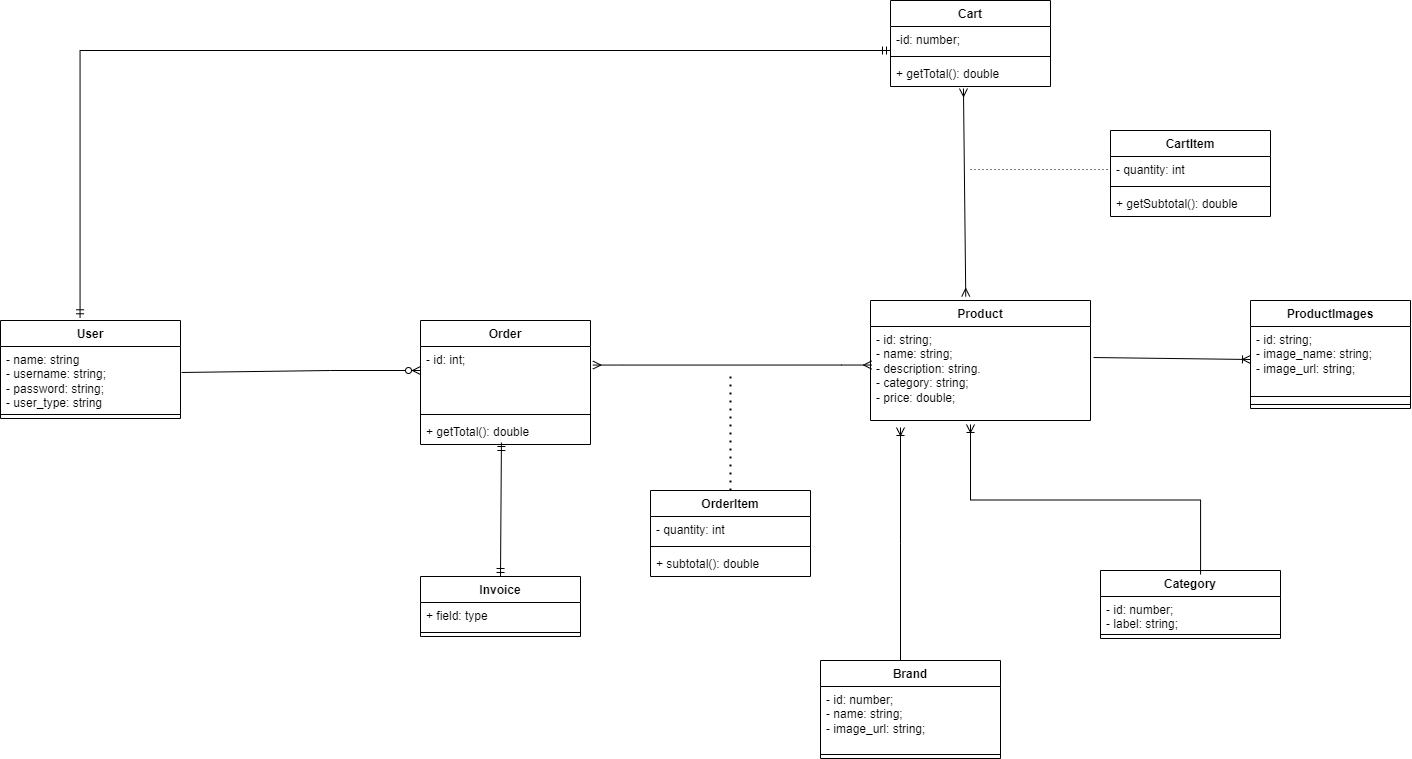

The diagram above was exported from draw.io. Its source (the exported page's mxGraphModel, read from the mxfile embedded in the PNG):
<mxGraphModel dx="1793" dy="923" grid="1" gridSize="10" guides="1" tooltips="1" connect="1" arrows="1" fold="1" page="1" pageScale="1" pageWidth="850" pageHeight="1100" math="0" shadow="0">
  <root>
    <mxCell id="0" />
    <mxCell id="1" parent="0" />
    <mxCell id="4DSIckhdrmJTddsHtzJG-13" value="" style="fontSize=12;html=1;endArrow=ERzeroToMany;endFill=1;rounded=0;exitX=1.006;exitY=0.406;exitDx=0;exitDy=0;entryX=0;entryY=0.375;entryDx=0;entryDy=0;exitPerimeter=0;entryPerimeter=0;" parent="1" source="4DSIckhdrmJTddsHtzJG-28" target="4DSIckhdrmJTddsHtzJG-32" edge="1">
      <mxGeometry width="100" height="100" relative="1" as="geometry">
        <mxPoint x="170" y="160" as="sourcePoint" />
        <mxPoint x="408" y="145" as="targetPoint" />
        <Array as="points">
          <mxPoint x="400" y="410" />
        </Array>
      </mxGeometry>
    </mxCell>
    <mxCell id="4DSIckhdrmJTddsHtzJG-24" value="" style="edgeStyle=entityRelationEdgeStyle;fontSize=12;html=1;endArrow=ERmany;startArrow=ERmany;rounded=0;entryX=0.005;entryY=0.41;entryDx=0;entryDy=0;exitX=1.014;exitY=0.29;exitDx=0;exitDy=0;exitPerimeter=0;entryPerimeter=0;" parent="1" source="4DSIckhdrmJTddsHtzJG-32" target="4DSIckhdrmJTddsHtzJG-36" edge="1">
      <mxGeometry width="100" height="100" relative="1" as="geometry">
        <mxPoint x="570" y="404" as="sourcePoint" />
        <mxPoint x="796.9200000000001" y="417.9559999999999" as="targetPoint" />
        <Array as="points">
          <mxPoint x="840" y="123" />
        </Array>
      </mxGeometry>
    </mxCell>
    <mxCell id="4DSIckhdrmJTddsHtzJG-26" value="" style="endArrow=none;dashed=1;html=1;dashPattern=1 3;strokeWidth=2;rounded=0;exitX=0.5;exitY=0;exitDx=0;exitDy=0;" parent="1" source="4DSIckhdrmJTddsHtzJG-39" edge="1">
      <mxGeometry width="50" height="50" relative="1" as="geometry">
        <mxPoint x="690" y="490" as="sourcePoint" />
        <mxPoint x="800" y="410" as="targetPoint" />
        <Array as="points" />
      </mxGeometry>
    </mxCell>
    <mxCell id="4DSIckhdrmJTddsHtzJG-27" value="User" style="swimlane;fontStyle=1;align=center;verticalAlign=top;childLayout=stackLayout;horizontal=1;startSize=26;horizontalStack=0;resizeParent=1;resizeParentMax=0;resizeLast=0;collapsible=1;marginBottom=0;whiteSpace=wrap;html=1;" parent="1" vertex="1">
      <mxGeometry x="70" y="360" width="180" height="98" as="geometry" />
    </mxCell>
    <mxCell id="4DSIckhdrmJTddsHtzJG-28" value="- name: string&lt;br&gt;- username: string;&lt;br&gt;- password: string;&lt;br&gt;- user_type: string" style="text;strokeColor=none;fillColor=none;align=left;verticalAlign=top;spacingLeft=4;spacingRight=4;overflow=hidden;rotatable=0;points=[[0,0.5],[1,0.5]];portConstraint=eastwest;whiteSpace=wrap;html=1;" parent="4DSIckhdrmJTddsHtzJG-27" vertex="1">
      <mxGeometry y="26" width="180" height="64" as="geometry" />
    </mxCell>
    <mxCell id="4DSIckhdrmJTddsHtzJG-29" value="" style="line;strokeWidth=1;fillColor=none;align=left;verticalAlign=middle;spacingTop=-1;spacingLeft=3;spacingRight=3;rotatable=0;labelPosition=right;points=[];portConstraint=eastwest;strokeColor=inherit;" parent="4DSIckhdrmJTddsHtzJG-27" vertex="1">
      <mxGeometry y="90" width="180" height="8" as="geometry" />
    </mxCell>
    <mxCell id="4DSIckhdrmJTddsHtzJG-31" value="Order&lt;br&gt;" style="swimlane;fontStyle=1;align=center;verticalAlign=top;childLayout=stackLayout;horizontal=1;startSize=26;horizontalStack=0;resizeParent=1;resizeParentMax=0;resizeLast=0;collapsible=1;marginBottom=0;whiteSpace=wrap;html=1;" parent="1" vertex="1">
      <mxGeometry x="490" y="360" width="170" height="124" as="geometry" />
    </mxCell>
    <mxCell id="4DSIckhdrmJTddsHtzJG-32" value="- id: int;" style="text;strokeColor=none;fillColor=none;align=left;verticalAlign=top;spacingLeft=4;spacingRight=4;overflow=hidden;rotatable=0;points=[[0,0.5],[1,0.5]];portConstraint=eastwest;whiteSpace=wrap;html=1;" parent="4DSIckhdrmJTddsHtzJG-31" vertex="1">
      <mxGeometry y="26" width="170" height="64" as="geometry" />
    </mxCell>
    <mxCell id="4DSIckhdrmJTddsHtzJG-33" value="" style="line;strokeWidth=1;fillColor=none;align=left;verticalAlign=middle;spacingTop=-1;spacingLeft=3;spacingRight=3;rotatable=0;labelPosition=right;points=[];portConstraint=eastwest;strokeColor=inherit;" parent="4DSIckhdrmJTddsHtzJG-31" vertex="1">
      <mxGeometry y="90" width="170" height="8" as="geometry" />
    </mxCell>
    <mxCell id="4DSIckhdrmJTddsHtzJG-34" value="+ getTotal(): double" style="text;strokeColor=none;fillColor=none;align=left;verticalAlign=top;spacingLeft=4;spacingRight=4;overflow=hidden;rotatable=0;points=[[0,0.5],[1,0.5]];portConstraint=eastwest;whiteSpace=wrap;html=1;" parent="4DSIckhdrmJTddsHtzJG-31" vertex="1">
      <mxGeometry y="98" width="170" height="26" as="geometry" />
    </mxCell>
    <mxCell id="4DSIckhdrmJTddsHtzJG-35" value="Product" style="swimlane;fontStyle=1;align=center;verticalAlign=top;childLayout=stackLayout;horizontal=1;startSize=26;horizontalStack=0;resizeParent=1;resizeParentMax=0;resizeLast=0;collapsible=1;marginBottom=0;whiteSpace=wrap;html=1;" parent="1" vertex="1">
      <mxGeometry x="940" y="340" width="220" height="120" as="geometry" />
    </mxCell>
    <mxCell id="4DSIckhdrmJTddsHtzJG-36" value="- id: string;&lt;br&gt;- name: string;&lt;br&gt;- description: string.&lt;br&gt;- category: string;&lt;br&gt;- price: double;" style="text;strokeColor=none;fillColor=none;align=left;verticalAlign=top;spacingLeft=4;spacingRight=4;overflow=hidden;rotatable=0;points=[[0,0.5],[1,0.5]];portConstraint=eastwest;whiteSpace=wrap;html=1;" parent="4DSIckhdrmJTddsHtzJG-35" vertex="1">
      <mxGeometry y="26" width="220" height="94" as="geometry" />
    </mxCell>
    <mxCell id="4DSIckhdrmJTddsHtzJG-39" value="OrderItem" style="swimlane;fontStyle=1;align=center;verticalAlign=top;childLayout=stackLayout;horizontal=1;startSize=26;horizontalStack=0;resizeParent=1;resizeParentMax=0;resizeLast=0;collapsible=1;marginBottom=0;whiteSpace=wrap;html=1;" parent="1" vertex="1">
      <mxGeometry x="720" y="530" width="160" height="86" as="geometry" />
    </mxCell>
    <mxCell id="4DSIckhdrmJTddsHtzJG-40" value="- quantity: int" style="text;strokeColor=none;fillColor=none;align=left;verticalAlign=top;spacingLeft=4;spacingRight=4;overflow=hidden;rotatable=0;points=[[0,0.5],[1,0.5]];portConstraint=eastwest;whiteSpace=wrap;html=1;" parent="4DSIckhdrmJTddsHtzJG-39" vertex="1">
      <mxGeometry y="26" width="160" height="26" as="geometry" />
    </mxCell>
    <mxCell id="4DSIckhdrmJTddsHtzJG-41" value="" style="line;strokeWidth=1;fillColor=none;align=left;verticalAlign=middle;spacingTop=-1;spacingLeft=3;spacingRight=3;rotatable=0;labelPosition=right;points=[];portConstraint=eastwest;strokeColor=inherit;" parent="4DSIckhdrmJTddsHtzJG-39" vertex="1">
      <mxGeometry y="52" width="160" height="8" as="geometry" />
    </mxCell>
    <mxCell id="4DSIckhdrmJTddsHtzJG-42" value="+ subtotal(): double" style="text;strokeColor=none;fillColor=none;align=left;verticalAlign=top;spacingLeft=4;spacingRight=4;overflow=hidden;rotatable=0;points=[[0,0.5],[1,0.5]];portConstraint=eastwest;whiteSpace=wrap;html=1;" parent="4DSIckhdrmJTddsHtzJG-39" vertex="1">
      <mxGeometry y="60" width="160" height="26" as="geometry" />
    </mxCell>
    <mxCell id="4DSIckhdrmJTddsHtzJG-44" value="" style="fontSize=12;html=1;endArrow=ERmandOne;startArrow=ERmandOne;rounded=0;exitX=0.5;exitY=0;exitDx=0;exitDy=0;entryX=0.476;entryY=0.923;entryDx=0;entryDy=0;entryPerimeter=0;" parent="1" source="4DSIckhdrmJTddsHtzJG-45" target="4DSIckhdrmJTddsHtzJG-34" edge="1">
      <mxGeometry width="100" height="100" relative="1" as="geometry">
        <mxPoint x="440" y="230" as="sourcePoint" />
        <mxPoint x="500" y="220" as="targetPoint" />
      </mxGeometry>
    </mxCell>
    <mxCell id="4DSIckhdrmJTddsHtzJG-45" value="Invoice" style="swimlane;fontStyle=1;align=center;verticalAlign=top;childLayout=stackLayout;horizontal=1;startSize=26;horizontalStack=0;resizeParent=1;resizeParentMax=0;resizeLast=0;collapsible=1;marginBottom=0;whiteSpace=wrap;html=1;" parent="1" vertex="1">
      <mxGeometry x="490" y="616" width="160" height="60" as="geometry" />
    </mxCell>
    <mxCell id="4DSIckhdrmJTddsHtzJG-46" value="+ field: type" style="text;strokeColor=none;fillColor=none;align=left;verticalAlign=top;spacingLeft=4;spacingRight=4;overflow=hidden;rotatable=0;points=[[0,0.5],[1,0.5]];portConstraint=eastwest;whiteSpace=wrap;html=1;" parent="4DSIckhdrmJTddsHtzJG-45" vertex="1">
      <mxGeometry y="26" width="160" height="26" as="geometry" />
    </mxCell>
    <mxCell id="4DSIckhdrmJTddsHtzJG-47" value="" style="line;strokeWidth=1;fillColor=none;align=left;verticalAlign=middle;spacingTop=-1;spacingLeft=3;spacingRight=3;rotatable=0;labelPosition=right;points=[];portConstraint=eastwest;strokeColor=inherit;" parent="4DSIckhdrmJTddsHtzJG-45" vertex="1">
      <mxGeometry y="52" width="160" height="8" as="geometry" />
    </mxCell>
    <mxCell id="4DSIckhdrmJTddsHtzJG-50" value="ProductImages" style="swimlane;fontStyle=1;align=center;verticalAlign=top;childLayout=stackLayout;horizontal=1;startSize=26;horizontalStack=0;resizeParent=1;resizeParentMax=0;resizeLast=0;collapsible=1;marginBottom=0;whiteSpace=wrap;html=1;" parent="1" vertex="1">
      <mxGeometry x="1320" y="340" width="160" height="108" as="geometry" />
    </mxCell>
    <mxCell id="4DSIckhdrmJTddsHtzJG-51" value="- id: string;&lt;br&gt;- image_name: string;&lt;br&gt;- image_url: string;" style="text;strokeColor=none;fillColor=none;align=left;verticalAlign=top;spacingLeft=4;spacingRight=4;overflow=hidden;rotatable=0;points=[[0,0.5],[1,0.5]];portConstraint=eastwest;whiteSpace=wrap;html=1;" parent="4DSIckhdrmJTddsHtzJG-50" vertex="1">
      <mxGeometry y="26" width="160" height="66" as="geometry" />
    </mxCell>
    <mxCell id="4DSIckhdrmJTddsHtzJG-52" value="" style="line;strokeWidth=1;fillColor=none;align=left;verticalAlign=middle;spacingTop=-1;spacingLeft=3;spacingRight=3;rotatable=0;labelPosition=right;points=[];portConstraint=eastwest;strokeColor=inherit;" parent="4DSIckhdrmJTddsHtzJG-50" vertex="1">
      <mxGeometry y="92" width="160" height="8" as="geometry" />
    </mxCell>
    <mxCell id="4DSIckhdrmJTddsHtzJG-63" value="" style="line;strokeWidth=1;fillColor=none;align=left;verticalAlign=middle;spacingTop=-1;spacingLeft=3;spacingRight=3;rotatable=0;labelPosition=right;points=[];portConstraint=eastwest;strokeColor=inherit;" parent="4DSIckhdrmJTddsHtzJG-50" vertex="1">
      <mxGeometry y="100" width="160" height="8" as="geometry" />
    </mxCell>
    <mxCell id="4DSIckhdrmJTddsHtzJG-61" value="" style="fontSize=12;html=1;endArrow=ERoneToMany;rounded=0;entryX=0;entryY=0.5;entryDx=0;entryDy=0;exitX=1.014;exitY=0.33;exitDx=0;exitDy=0;exitPerimeter=0;" parent="1" source="4DSIckhdrmJTddsHtzJG-36" target="4DSIckhdrmJTddsHtzJG-51" edge="1">
      <mxGeometry width="100" height="100" relative="1" as="geometry">
        <mxPoint x="990" y="330" as="sourcePoint" />
        <mxPoint x="1020" y="340" as="targetPoint" />
      </mxGeometry>
    </mxCell>
    <mxCell id="4DSIckhdrmJTddsHtzJG-64" value="Cart&lt;br&gt;" style="swimlane;fontStyle=1;align=center;verticalAlign=top;childLayout=stackLayout;horizontal=1;startSize=26;horizontalStack=0;resizeParent=1;resizeParentMax=0;resizeLast=0;collapsible=1;marginBottom=0;whiteSpace=wrap;html=1;" parent="1" vertex="1">
      <mxGeometry x="960" y="40" width="160" height="86" as="geometry" />
    </mxCell>
    <mxCell id="4DSIckhdrmJTddsHtzJG-65" value="-id: number;" style="text;strokeColor=none;fillColor=none;align=left;verticalAlign=top;spacingLeft=4;spacingRight=4;overflow=hidden;rotatable=0;points=[[0,0.5],[1,0.5]];portConstraint=eastwest;whiteSpace=wrap;html=1;" parent="4DSIckhdrmJTddsHtzJG-64" vertex="1">
      <mxGeometry y="26" width="160" height="26" as="geometry" />
    </mxCell>
    <mxCell id="4DSIckhdrmJTddsHtzJG-66" value="" style="line;strokeWidth=1;fillColor=none;align=left;verticalAlign=middle;spacingTop=-1;spacingLeft=3;spacingRight=3;rotatable=0;labelPosition=right;points=[];portConstraint=eastwest;strokeColor=inherit;" parent="4DSIckhdrmJTddsHtzJG-64" vertex="1">
      <mxGeometry y="52" width="160" height="8" as="geometry" />
    </mxCell>
    <mxCell id="4DSIckhdrmJTddsHtzJG-67" value="+ getTotal(): double" style="text;strokeColor=none;fillColor=none;align=left;verticalAlign=top;spacingLeft=4;spacingRight=4;overflow=hidden;rotatable=0;points=[[0,0.5],[1,0.5]];portConstraint=eastwest;whiteSpace=wrap;html=1;" parent="4DSIckhdrmJTddsHtzJG-64" vertex="1">
      <mxGeometry y="60" width="160" height="26" as="geometry" />
    </mxCell>
    <mxCell id="4DSIckhdrmJTddsHtzJG-68" value="CartItem" style="swimlane;fontStyle=1;align=center;verticalAlign=top;childLayout=stackLayout;horizontal=1;startSize=26;horizontalStack=0;resizeParent=1;resizeParentMax=0;resizeLast=0;collapsible=1;marginBottom=0;whiteSpace=wrap;html=1;" parent="1" vertex="1">
      <mxGeometry x="1180" y="170" width="160" height="86" as="geometry" />
    </mxCell>
    <mxCell id="4DSIckhdrmJTddsHtzJG-69" value="- quantity: int" style="text;strokeColor=none;fillColor=none;align=left;verticalAlign=top;spacingLeft=4;spacingRight=4;overflow=hidden;rotatable=0;points=[[0,0.5],[1,0.5]];portConstraint=eastwest;whiteSpace=wrap;html=1;" parent="4DSIckhdrmJTddsHtzJG-68" vertex="1">
      <mxGeometry y="26" width="160" height="26" as="geometry" />
    </mxCell>
    <mxCell id="4DSIckhdrmJTddsHtzJG-70" value="" style="line;strokeWidth=1;fillColor=none;align=left;verticalAlign=middle;spacingTop=-1;spacingLeft=3;spacingRight=3;rotatable=0;labelPosition=right;points=[];portConstraint=eastwest;strokeColor=inherit;" parent="4DSIckhdrmJTddsHtzJG-68" vertex="1">
      <mxGeometry y="52" width="160" height="8" as="geometry" />
    </mxCell>
    <mxCell id="4DSIckhdrmJTddsHtzJG-71" value="+ getSubtotal(): double" style="text;strokeColor=none;fillColor=none;align=left;verticalAlign=top;spacingLeft=4;spacingRight=4;overflow=hidden;rotatable=0;points=[[0,0.5],[1,0.5]];portConstraint=eastwest;whiteSpace=wrap;html=1;" parent="4DSIckhdrmJTddsHtzJG-68" vertex="1">
      <mxGeometry y="60" width="160" height="26" as="geometry" />
    </mxCell>
    <mxCell id="4DSIckhdrmJTddsHtzJG-83" value="" style="fontSize=12;html=1;endArrow=ERmany;startArrow=ERmany;rounded=0;entryX=0.456;entryY=1.077;entryDx=0;entryDy=0;exitX=0.433;exitY=-0.033;exitDx=0;exitDy=0;entryPerimeter=0;exitPerimeter=0;" parent="1" source="4DSIckhdrmJTddsHtzJG-35" target="4DSIckhdrmJTddsHtzJG-67" edge="1">
      <mxGeometry width="100" height="100" relative="1" as="geometry">
        <mxPoint x="840" y="215" as="sourcePoint" />
        <mxPoint x="1082" y="211" as="targetPoint" />
      </mxGeometry>
    </mxCell>
    <mxCell id="4DSIckhdrmJTddsHtzJG-84" value="" style="endArrow=none;dashed=1;html=1;dashPattern=1 3;strokeWidth=1;rounded=0;entryX=0;entryY=0.5;entryDx=0;entryDy=0;" parent="1" target="4DSIckhdrmJTddsHtzJG-69" edge="1">
      <mxGeometry width="50" height="50" relative="1" as="geometry">
        <mxPoint x="1040" y="209" as="sourcePoint" />
        <mxPoint x="860" y="161" as="targetPoint" />
        <Array as="points">
          <mxPoint x="1060" y="209" />
        </Array>
      </mxGeometry>
    </mxCell>
    <mxCell id="4DSIckhdrmJTddsHtzJG-91" value="" style="edgeStyle=elbowEdgeStyle;fontSize=12;html=1;endArrow=ERmandOne;startArrow=ERmandOne;rounded=0;elbow=vertical;exitX=0.442;exitY=-0.028;exitDx=0;exitDy=0;exitPerimeter=0;entryX=0;entryY=0.923;entryDx=0;entryDy=0;entryPerimeter=0;" parent="1" source="4DSIckhdrmJTddsHtzJG-27" target="4DSIckhdrmJTddsHtzJG-65" edge="1">
      <mxGeometry width="100" height="100" relative="1" as="geometry">
        <mxPoint x="140.00000000000009" y="350" as="sourcePoint" />
        <mxPoint x="950" y="90" as="targetPoint" />
        <Array as="points">
          <mxPoint x="580" y="90" />
        </Array>
      </mxGeometry>
    </mxCell>
    <mxCell id="MZ-0Ag21UpSKO0Ax8O9P-1" value="Category&lt;br&gt;" style="swimlane;fontStyle=1;align=center;verticalAlign=top;childLayout=stackLayout;horizontal=1;startSize=26;horizontalStack=0;resizeParent=1;resizeParentMax=0;resizeLast=0;collapsible=1;marginBottom=0;whiteSpace=wrap;html=1;" vertex="1" parent="1">
      <mxGeometry x="1170" y="610" width="180" height="68" as="geometry" />
    </mxCell>
    <mxCell id="MZ-0Ag21UpSKO0Ax8O9P-2" value="- id: number;&lt;br&gt;- label: string;" style="text;strokeColor=none;fillColor=none;align=left;verticalAlign=top;spacingLeft=4;spacingRight=4;overflow=hidden;rotatable=0;points=[[0,0.5],[1,0.5]];portConstraint=eastwest;whiteSpace=wrap;html=1;" vertex="1" parent="MZ-0Ag21UpSKO0Ax8O9P-1">
      <mxGeometry y="26" width="180" height="34" as="geometry" />
    </mxCell>
    <mxCell id="MZ-0Ag21UpSKO0Ax8O9P-3" value="" style="line;strokeWidth=1;fillColor=none;align=left;verticalAlign=middle;spacingTop=-1;spacingLeft=3;spacingRight=3;rotatable=0;labelPosition=right;points=[];portConstraint=eastwest;strokeColor=inherit;" vertex="1" parent="MZ-0Ag21UpSKO0Ax8O9P-1">
      <mxGeometry y="60" width="180" height="8" as="geometry" />
    </mxCell>
    <mxCell id="MZ-0Ag21UpSKO0Ax8O9P-6" value="" style="edgeStyle=elbowEdgeStyle;fontSize=12;html=1;endArrow=ERoneToMany;rounded=0;entryX=0.498;entryY=1.038;entryDx=0;entryDy=0;entryPerimeter=0;elbow=vertical;exitX=0.556;exitY=0.059;exitDx=0;exitDy=0;exitPerimeter=0;" edge="1" parent="1" source="MZ-0Ag21UpSKO0Ax8O9P-1">
      <mxGeometry width="100" height="100" relative="1" as="geometry">
        <mxPoint x="1230" y="620" as="sourcePoint" />
        <mxPoint x="1040" y="463.982" as="targetPoint" />
      </mxGeometry>
    </mxCell>
    <mxCell id="MZ-0Ag21UpSKO0Ax8O9P-7" value="" style="edgeStyle=elbowEdgeStyle;fontSize=12;html=1;endArrow=ERoneToMany;rounded=0;entryX=0.498;entryY=1.038;entryDx=0;entryDy=0;entryPerimeter=0;elbow=vertical;" edge="1" parent="1">
      <mxGeometry width="100" height="100" relative="1" as="geometry">
        <mxPoint x="970" y="700" as="sourcePoint" />
        <mxPoint x="970" y="467.002" as="targetPoint" />
      </mxGeometry>
    </mxCell>
    <mxCell id="MZ-0Ag21UpSKO0Ax8O9P-8" value="Brand&lt;br&gt;" style="swimlane;fontStyle=1;align=center;verticalAlign=top;childLayout=stackLayout;horizontal=1;startSize=26;horizontalStack=0;resizeParent=1;resizeParentMax=0;resizeLast=0;collapsible=1;marginBottom=0;whiteSpace=wrap;html=1;" vertex="1" parent="1">
      <mxGeometry x="890" y="700" width="180" height="98" as="geometry" />
    </mxCell>
    <mxCell id="MZ-0Ag21UpSKO0Ax8O9P-9" value="- id: number;&lt;br&gt;- name: string;&lt;br&gt;- image_url: string;&lt;br&gt;" style="text;strokeColor=none;fillColor=none;align=left;verticalAlign=top;spacingLeft=4;spacingRight=4;overflow=hidden;rotatable=0;points=[[0,0.5],[1,0.5]];portConstraint=eastwest;whiteSpace=wrap;html=1;" vertex="1" parent="MZ-0Ag21UpSKO0Ax8O9P-8">
      <mxGeometry y="26" width="180" height="64" as="geometry" />
    </mxCell>
    <mxCell id="MZ-0Ag21UpSKO0Ax8O9P-10" value="" style="line;strokeWidth=1;fillColor=none;align=left;verticalAlign=middle;spacingTop=-1;spacingLeft=3;spacingRight=3;rotatable=0;labelPosition=right;points=[];portConstraint=eastwest;strokeColor=inherit;" vertex="1" parent="MZ-0Ag21UpSKO0Ax8O9P-8">
      <mxGeometry y="90" width="180" height="8" as="geometry" />
    </mxCell>
  </root>
</mxGraphModel>